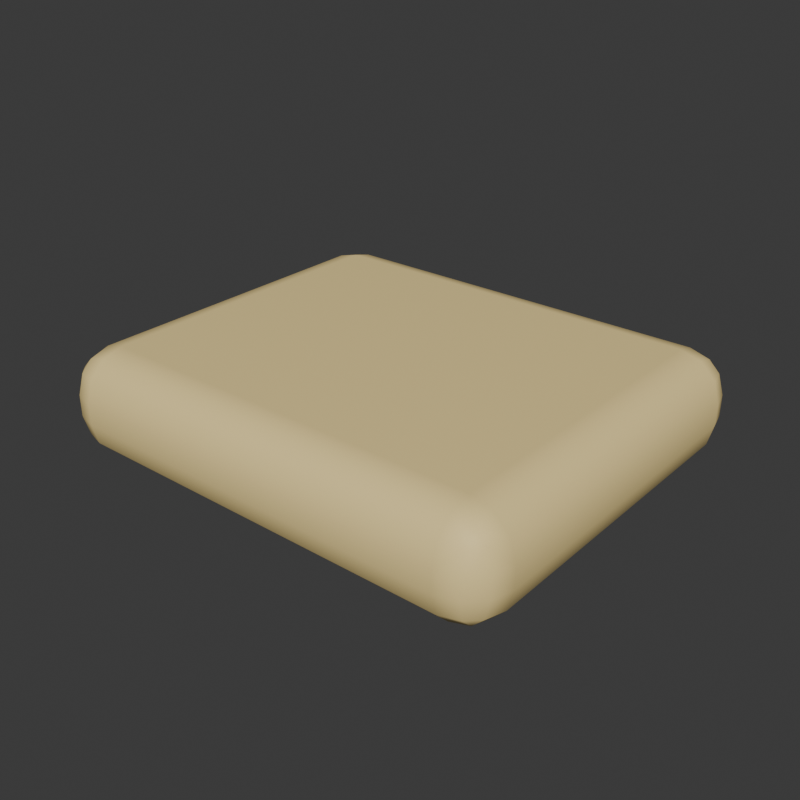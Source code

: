 # Source: Cushion.blend  (saved by Blender 5.2.44; exported with 4.5.12 LTS)
import bpy
from mathutils import Matrix  # noqa: F401  (used for matrix-valued properties, if any)

bpy.ops.wm.read_factory_settings(use_empty=True)
scene = bpy.context.scene
scene.name = 'Scene'

# ---- collections
col_collection = bpy.data.collections.new('Collection'); scene.collection.children.link(col_collection)

# ---- materials (node trees are filled in below, after node groups)
mat_yy_mustard_009 = bpy.data.materials.new('YY_mustard.009')
mat_yy_mustard_009.diffuse_color = (0.9176, 0.7137, 0.3059, 1.0)

# ---- material node trees
mat_yy_mustard_009.use_nodes = True; mat_yy_mustard_009.node_tree.nodes.clear()
_N = mat_yy_mustard_009.node_tree.nodes; _L = mat_yy_mustard_009.node_tree.links
n0 = _N.new('ShaderNodeBsdfPrincipled'); n0.name = 'Principled BSDF'; n0.location = (-200, 100)
n0.inputs[0].default_value = (0.9176, 0.7137, 0.3059, 1.0)
n0.inputs[2].default_value = 0.66
n0.inputs[10].default_value = 0.005
n1 = _N.new('ShaderNodeOutputMaterial'); n1.name = 'Material Output'; n1.location = (200, 100)
_L.new(n0.outputs[0], n1.inputs[0])
n1.is_active_output = True

# ---- world
world_world = bpy.data.worlds.new('World'); scene.world = world_world
world_world.use_nodes = True; world_world.node_tree.nodes.clear()
_N = world_world.node_tree.nodes; _L = world_world.node_tree.links
n0 = _N.new('ShaderNodeOutputWorld'); n0.name = 'World Output'; n0.location = (200, 100)
n1 = _N.new('ShaderNodeBackground'); n1.name = 'Background'; n1.location = (-200, 100)
n1.inputs[0].default_value = (0.05088, 0.05088, 0.05088, 1.0)
_L.new(n1.outputs[0], n0.inputs[0])
n0.is_active_output = True
world_world.color = (0.3, 0.3, 0.3)
world_world.sun_shadow_jitter_overblur = 0.0

# ---- meshes
me_cube_144 = bpy.data.meshes.new('Cube.144')
me_cube_144.from_pydata([(-0.185, -0.15, -0.05), (-0.185, -0.19, -0.01), (-0.225, -0.15, -0.01), (-0.185, -0.17, -0.04466), (-0.205, -0.15, -0.04466), (-0.2041, -0.1691, -0.03947), (-0.205, -0.1847, -0.01), (-0.185, -0.1847, -0.02997), (-0.2041, -0.1795, -0.02913), (-0.2197, -0.15, -0.02997), (-0.2197, -0.17, -0.01), (-0.2145, -0.1691, -0.02913), (-0.185, -0.19, 0.01), (-0.185, -0.15, 0.05), (-0.225, -0.15, 0.01), (-0.185, -0.1847, 0.02997), (-0.205, -0.1847, 0.01), (-0.2041, -0.1795, 0.02913), (-0.205, -0.15, 0.04466), (-0.185, -0.17, 0.04466), (-0.2041, -0.1691, 0.03947), (-0.2197, -0.17, 0.01), (-0.2197, -0.15, 0.02997), (-0.2145, -0.1691, 0.02913), (-0.185, 0.15, -0.05), (-0.225, 0.15, -0.01), (-0.185, 0.19, -0.01), (-0.205, 0.15, -0.04466), (-0.185, 0.17, -0.04466), (-0.2041, 0.1691, -0.03947), (-0.2197, 0.17, -0.01), (-0.2197, 0.15, -0.02997), (-0.2145, 0.1691, -0.02913), (-0.185, 0.1847, -0.02997), (-0.205, 0.1847, -0.01), (-0.2041, 0.1795, -0.02913), (-0.185, 0.15, 0.05), (-0.185, 0.19, 0.01), (-0.225, 0.15, 0.01), (-0.185, 0.17, 0.04466), (-0.205, 0.15, 0.04466), (-0.2041, 0.1691, 0.03947), (-0.205, 0.1847, 0.01), (-0.185, 0.1847, 0.02997), (-0.2041, 0.1795, 0.02913), (-0.2197, 0.15, 0.02997), (-0.2197, 0.17, 0.01), (-0.2145, 0.1691, 0.02913), (0.185, -0.15, -0.05), (0.225, -0.15, -0.01), (0.185, -0.19, -0.01), (0.205, -0.15, -0.04466), (0.185, -0.17, -0.04466), (0.2041, -0.1691, -0.03947), (0.2197, -0.17, -0.01), (0.2197, -0.15, -0.02997), (0.2145, -0.1691, -0.02913), (0.185, -0.1847, -0.02997), (0.205, -0.1847, -0.01), (0.2041, -0.1795, -0.02913), (0.185, -0.15, 0.05), (0.185, -0.19, 0.01), (0.225, -0.15, 0.01), (0.185, -0.17, 0.04466), (0.205, -0.15, 0.04466), (0.2041, -0.1691, 0.03947), (0.205, -0.1847, 0.01), (0.185, -0.1847, 0.02997), (0.2041, -0.1795, 0.02913), (0.2197, -0.15, 0.02997), (0.2197, -0.17, 0.01), (0.2145, -0.1691, 0.02913), (0.185, 0.15, -0.05), (0.185, 0.19, -0.01), (0.225, 0.15, -0.01), (0.185, 0.17, -0.04466), (0.205, 0.15, -0.04466), (0.2041, 0.1691, -0.03947), (0.205, 0.1847, -0.01), (0.185, 0.1847, -0.02997), (0.2041, 0.1795, -0.02913), (0.2197, 0.15, -0.02997), (0.2197, 0.17, -0.01), (0.2145, 0.1691, -0.02913), (0.185, 0.15, 0.05), (0.225, 0.15, 0.01), (0.185, 0.19, 0.01), (0.205, 0.15, 0.04466), (0.185, 0.17, 0.04466), (0.2041, 0.1691, 0.03947), (0.2197, 0.17, 0.01), (0.2197, 0.15, 0.02997), (0.2145, 0.1691, 0.02913), (0.185, 0.1847, 0.02997), (0.205, 0.1847, 0.01), (0.2041, 0.1795, 0.02913)], [], [(0, 3, 5, 4), (3, 7, 8, 5), (1, 6, 8, 7), (6, 10, 11, 8), (2, 9, 11, 10), (9, 4, 5, 11), (5, 8, 11), (12, 15, 17, 16), (15, 19, 20, 17), (13, 18, 20, 19), (18, 22, 23, 20), (14, 21, 23, 22), (21, 16, 17, 23), (17, 20, 23), (24, 27, 29, 28), (27, 31, 32, 29), (25, 30, 32, 31), (30, 34, 35, 32), (26, 33, 35, 34), (33, 28, 29, 35), (29, 32, 35), (36, 39, 41, 40), (39, 43, 44, 41), (37, 42, 44, 43), (42, 46, 47, 44), (38, 45, 47, 46), (45, 40, 41, 47), (41, 44, 47), (48, 51, 53, 52), (51, 55, 56, 53), (49, 54, 56, 55), (54, 58, 59, 56), (50, 57, 59, 58), (57, 52, 53, 59), (53, 56, 59), (60, 63, 65, 64), (63, 67, 68, 65), (61, 66, 68, 67), (66, 70, 71, 68), (62, 69, 71, 70), (69, 64, 65, 71), (65, 68, 71), (72, 75, 77, 76), (75, 79, 80, 77), (73, 78, 80, 79), (78, 82, 83, 80), (74, 81, 83, 82), (81, 76, 77, 83), (77, 80, 83), (84, 87, 89, 88), (87, 91, 92, 89), (85, 90, 92, 91), (90, 94, 95, 92), (86, 93, 95, 94), (93, 88, 89, 95), (89, 92, 95), (24, 0, 4, 27), (27, 4, 9, 31), (31, 9, 2, 25), (1, 12, 16, 6), (6, 16, 21, 10), (10, 21, 14, 2), (13, 36, 40, 18), (18, 40, 45, 22), (22, 45, 38, 14), (37, 26, 34, 42), (42, 34, 30, 46), (46, 30, 25, 38), (72, 24, 28, 75), (75, 28, 33, 79), (79, 33, 26, 73), (36, 84, 88, 39), (39, 88, 93, 43), (43, 93, 86, 37), (85, 74, 82, 90), (90, 82, 78, 94), (94, 78, 73, 86), (48, 72, 76, 51), (51, 76, 81, 55), (55, 81, 74, 49), (84, 60, 64, 87), (87, 64, 69, 91), (91, 69, 62, 85), (61, 50, 58, 66), (66, 58, 54, 70), (70, 54, 49, 62), (0, 48, 52, 3), (3, 52, 57, 7), (7, 57, 50, 1), (60, 13, 19, 63), (63, 19, 15, 67), (67, 15, 12, 61), (24, 72, 48, 0), (2, 14, 38, 25), (50, 61, 12, 1), (84, 36, 13, 60), (26, 37, 86, 73), (74, 85, 62, 49)])
me_cube_144.polygons.foreach_set('use_smooth', [True] * 98)
_uv = me_cube_144.uv_layers.new(name='UVMap')
_uv.uv.foreach_set('vector', [0.1472, 0.7237, 0.1472, 0.7368, 0.1366, 0.7363, 0.1361, 0.7237, 0.1472, 0.7368, 0.1472, 0.75, 0.1366, 0.75, 0.1366, 0.7363, 0.475, 0.9778, 0.475, 1.0, 0.375, 0.9884, 0.375, 0.9778, 0.475, 0.0, 0.475, 0.01318, 0.375, 0.01373, 0.375, 0.0, 0.475, 0.02632, 0.375, 0.02632, 0.375, 0.01373, 0.475, 0.01318, 0.125, 0.7237, 0.1361, 0.7237, 0.1366, 0.7363, 0.125, 0.7363, 0.1366, 0.7363, 0.1366, 0.75, 0.125, 0.7363, 0.525, 0.9778, 0.5749, 0.9778, 0.5728, 1.0, 0.525, 1.0, 0.5749, 0.9778, 0.625, 0.9778, 0.625, 1.0, 0.5728, 1.0, 0.8528, 0.7237, 0.875, 0.7237, 0.875, 0.7363, 0.8528, 0.75, 0.625, 0.02632, 0.5749, 0.02632, 0.5728, 0.01373, 0.625, 0.01373, 0.525, 0.02632, 0.525, 0.01318, 0.5728, 0.01373, 0.5749, 0.02632, 0.525, 0.01318, 0.525, 0.0, 0.5728, 0.0, 0.5728, 0.01373, 0.5728, 0.0, 0.625, 0.01373, 0.5728, 0.01373, 0.1472, 0.5263, 0.1361, 0.5263, 0.1366, 0.5137, 0.1472, 0.5132, 0.1361, 0.5263, 0.125, 0.5263, 0.125, 0.5137, 0.1366, 0.5137, 0.475, 0.2237, 0.475, 0.2368, 0.375, 0.2363, 0.375, 0.2237, 0.475, 0.2368, 0.475, 0.2611, 0.375, 0.2616, 0.375, 0.2363, 0.475, 0.2722, 0.375, 0.2722, 0.375, 0.2616, 0.475, 0.2611, 0.1472, 0.5, 0.1472, 0.5132, 0.1366, 0.5137, 0.1366, 0.5, 0.1366, 0.5137, 0.125, 0.5137, 0.1366, 0.5, 0.8528, 0.5263, 0.8528, 0.5, 0.875, 0.5137, 0.875, 0.5263, 0.625, 0.2722, 0.5749, 0.2722, 0.5728, 0.257, 0.625, 0.2408, 0.525, 0.2722, 0.525, 0.2611, 0.5728, 0.257, 0.5749, 0.2722, 0.525, 0.2611, 0.525, 0.2368, 0.5728, 0.2363, 0.5728, 0.257, 0.525, 0.2237, 0.5749, 0.2237, 0.5728, 0.2363, 0.525, 0.2368, 0.5749, 0.2237, 0.625, 0.2237, 0.625, 0.2408, 0.5728, 0.2363, 0.625, 0.2408, 0.5728, 0.257, 0.5728, 0.2363, 0.3528, 0.7237, 0.3639, 0.7237, 0.3634, 0.7363, 0.3528, 0.7368, 0.3639, 0.7237, 0.4251, 0.7237, 0.4127, 0.7363, 0.3634, 0.7363, 0.475, 0.7237, 0.475, 0.7368, 0.4127, 0.7363, 0.4251, 0.7237, 0.475, 0.7368, 0.475, 0.7611, 0.3692, 0.7558, 0.4127, 0.7363, 0.475, 0.7722, 0.3639, 0.7611, 0.3692, 0.7558, 0.475, 0.7611, 0.3639, 0.7611, 0.3528, 0.7368, 0.3634, 0.7363, 0.3692, 0.7558, 0.3634, 0.7363, 0.4127, 0.7363, 0.3692, 0.7558, 0.6472, 0.7237, 0.6361, 0.7611, 0.6308, 0.7558, 0.6361, 0.7237, 0.6361, 0.7611, 0.5749, 0.7722, 0.5728, 0.7616, 0.6308, 0.7558, 0.525, 0.7722, 0.525, 0.7611, 0.5728, 0.7616, 0.5749, 0.7722, 0.525, 0.7611, 0.525, 0.7368, 0.5728, 0.7412, 0.5728, 0.7616, 0.525, 0.7237, 0.5749, 0.7237, 0.5728, 0.7412, 0.525, 0.7368, 0.5749, 0.7237, 0.6361, 0.7237, 0.6308, 0.7558, 0.5728, 0.7412, 0.6308, 0.7558, 0.5728, 0.7616, 0.5728, 0.7412, 0.3528, 0.5263, 0.3528, 0.5132, 0.3634, 0.5137, 0.3639, 0.5263, 0.3528, 0.5132, 0.3639, 0.4889, 0.3692, 0.4942, 0.3634, 0.5137, 0.475, 0.4778, 0.475, 0.4889, 0.3692, 0.4942, 0.3639, 0.4889, 0.475, 0.4889, 0.475, 0.5132, 0.4127, 0.5137, 0.3692, 0.4942, 0.475, 0.5263, 0.4251, 0.5263, 0.4127, 0.5137, 0.475, 0.5132, 0.4251, 0.5263, 0.3639, 0.5263, 0.3634, 0.5137, 0.4127, 0.5137, 0.3634, 0.5137, 0.3692, 0.4942, 0.4127, 0.5137, 0.6472, 0.5263, 0.6361, 0.5263, 0.6308, 0.4942, 0.6361, 0.4889, 0.6361, 0.5263, 0.5749, 0.5263, 0.5728, 0.5088, 0.6308, 0.4942, 0.525, 0.5263, 0.525, 0.5132, 0.5728, 0.5088, 0.5749, 0.5263, 0.525, 0.5132, 0.525, 0.4889, 0.5728, 0.4884, 0.5728, 0.5088, 0.525, 0.4778, 0.5749, 0.4778, 0.5728, 0.4884, 0.525, 0.4889, 0.5749, 0.4778, 0.6361, 0.4889, 0.6308, 0.4942, 0.5728, 0.4884, 0.6308, 0.4942, 0.5728, 0.5088, 0.5728, 0.4884, 0.1472, 0.5263, 0.1472, 0.7237, 0.1361, 0.7237, 0.1361, 0.5263, 0.1361, 0.5263, 0.1361, 0.7237, 0.125, 0.7237, 0.125, 0.5263, 0.375, 0.2237, 0.375, 0.02632, 0.475, 0.02632, 0.475, 0.2237, 0.475, 0.9778, 0.525, 0.9778, 0.525, 1.0, 0.475, 1.0, 0.475, 0.0, 0.525, 0.0, 0.525, 0.01318, 0.475, 0.01318, 0.475, 0.01318, 0.525, 0.01318, 0.525, 0.02632, 0.475, 0.02632, 0.8528, 0.7237, 0.8528, 0.5263, 0.875, 0.5263, 0.875, 0.7237, 0.625, 0.02632, 0.625, 0.2237, 0.5749, 0.2237, 0.5749, 0.02632, 0.5749, 0.02632, 0.5749, 0.2237, 0.525, 0.2237, 0.525, 0.02632, 0.525, 0.2722, 0.475, 0.2722, 0.475, 0.2611, 0.525, 0.2611, 0.525, 0.2611, 0.475, 0.2611, 0.475, 0.2368, 0.525, 0.2368, 0.525, 0.2368, 0.475, 0.2368, 0.475, 0.2237, 0.525, 0.2237, 0.3528, 0.5263, 0.1472, 0.5263, 0.1472, 0.5132, 0.3528, 0.5132, 0.3528, 0.5132, 0.1472, 0.5132, 0.1472, 0.5, 0.3639, 0.4889, 0.3639, 0.4889, 0.375, 0.2722, 0.475, 0.2722, 0.475, 0.4778, 0.8528, 0.5263, 0.6472, 0.5263, 0.6361, 0.4889, 0.8528, 0.5, 0.625, 0.2722, 0.6361, 0.4889, 0.5749, 0.4778, 0.5749, 0.2722, 0.5749, 0.2722, 0.5749, 0.4778, 0.525, 0.4778, 0.525, 0.2722, 0.525, 0.5263, 0.475, 0.5263, 0.475, 0.5132, 0.525, 0.5132, 0.525, 0.5132, 0.475, 0.5132, 0.475, 0.4889, 0.525, 0.4889, 0.525, 0.4889, 0.475, 0.4889, 0.475, 0.4778, 0.525, 0.4778, 0.3528, 0.7237, 0.3528, 0.5263, 0.3639, 0.5263, 0.3639, 0.7237, 0.3639, 0.7237, 0.3639, 0.5263, 0.4251, 0.5263, 0.4251, 0.7237, 0.4251, 0.7237, 0.4251, 0.5263, 0.475, 0.5263, 0.475, 0.7237, 0.6472, 0.5263, 0.6472, 0.7237, 0.6361, 0.7237, 0.6361, 0.5263, 0.6361, 0.5263, 0.6361, 0.7237, 0.5749, 0.7237, 0.5749, 0.5263, 0.5749, 0.5263, 0.5749, 0.7237, 0.525, 0.7237, 0.525, 0.5263, 0.525, 0.7722, 0.475, 0.7722, 0.475, 0.7611, 0.525, 0.7611, 0.525, 0.7611, 0.475, 0.7611, 0.475, 0.7368, 0.525, 0.7368, 0.525, 0.7368, 0.475, 0.7368, 0.475, 0.7237, 0.525, 0.7237, 0.1472, 0.7237, 0.3528, 0.7237, 0.3528, 0.7368, 0.1472, 0.7368, 0.1472, 0.7368, 0.3528, 0.7368, 0.3639, 0.7611, 0.1472, 0.75, 0.375, 0.9778, 0.3639, 0.7611, 0.475, 0.7722, 0.475, 0.9778, 0.6472, 0.7237, 0.8528, 0.7237, 0.8528, 0.75, 0.6361, 0.7611, 0.6361, 0.7611, 0.625, 0.9778, 0.5749, 0.9778, 0.5749, 0.7722, 0.5749, 0.7722, 0.5749, 0.9778, 0.525, 0.9778, 0.525, 0.7722, 0.1472, 0.5263, 0.3528, 0.5263, 0.3528, 0.7237, 0.1472, 0.7237, 0.475, 0.02632, 0.525, 0.02632, 0.525, 0.2237, 0.475, 0.2237, 0.475, 0.7722, 0.525, 0.7722, 0.525, 0.9778, 0.475, 0.9778, 0.6472, 0.5263, 0.8528, 0.5263, 0.8528, 0.7237, 0.6472, 0.7237, 0.475, 0.2722, 0.525, 0.2722, 0.525, 0.4778, 0.475, 0.4778, 0.475, 0.5263, 0.525, 0.5263, 0.525, 0.7237, 0.475, 0.7237])
me_cube_144.materials.append(mat_yy_mustard_009)
me_cube_144.update()

# ---- objects
ob_cushion = bpy.data.objects.new('Cushion', me_cube_144)

# ---- transforms, parenting, visibility, modifiers, constraints
ob_cushion.location = (0.0, 0.0, 0.05)
_m = ob_cushion.modifiers.new('Weighted soft normals', 'WEIGHTED_NORMAL')

# ---- collection membership
col_collection.objects.link(ob_cushion)

# ---- scene / render settings (as saved in the file)
scene.frame_start = 1; scene.frame_end = 250; scene.frame_set(1)
scene.render.engine = 'CYCLES'
scene.render.resolution_x = 384
scene.render.resolution_y = 384
scene.render.film_transparent = True
scene.render.bake_bias = 0.0
scene.render.bake_samples = 0
scene.render.compositor_device = 'GPU'
scene.cycles.samples = 20
scene.eevee.use_volume_custom_range = False
scene.eevee.fast_gi_thickness_near = 0.1
scene.eevee.fast_gi_thickness_far = 0.0
scene.eevee.ray_tracing_options.screen_trace_thickness = 0.1
bpy.context.view_layer.update()

# ---- added for rendering (the .blend has no active camera and no usable light): camera, sun
cam_auto = bpy.data.cameras.new('AutoCamera')
cam_auto.lens = 50.0
cam_auto.sensor_width = 36.0
cam_auto.clip_end = 1000.0
ob_auto_camera = bpy.data.objects.new('AutoCamera', cam_auto)
scene.collection.objects.link(ob_auto_camera)
ob_auto_camera.location = (0.552739, -0.663287, 0.492192)
ob_auto_camera.rotation_euler = (1.09748, -7.21219e-08, 0.694738)
scene.camera = ob_auto_camera
light_auto_sun = bpy.data.lights.new('AutoSun', 'SUN')
light_auto_sun.energy = 3.0
light_auto_sun.angle = 0.0523599
ob_auto_sun = bpy.data.objects.new('AutoSun', light_auto_sun)
scene.collection.objects.link(ob_auto_sun)
ob_auto_sun.rotation_euler = (0.872665, 0.174533, 0.523599)
bpy.context.view_layer.update()
